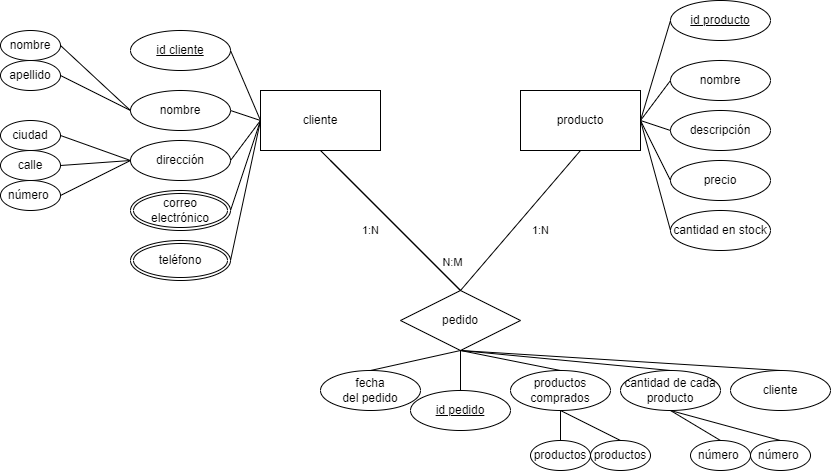

The diagram above was exported from draw.io. Its source (the exported page's mxGraphModel, read from the mxfile embedded in the PNG):
<mxGraphModel dx="1230" dy="549" grid="1" gridSize="10" guides="1" tooltips="1" connect="1" arrows="1" fold="1" page="1" pageScale="1" pageWidth="850" pageHeight="1100" math="0" shadow="0">
  <root>
    <mxCell id="0" />
    <mxCell id="1" parent="0" />
    <mxCell id="EkfshLq7LU2l7gU0QzE0-1" value="cliente" style="rounded=0;whiteSpace=wrap;html=1;" vertex="1" parent="1">
      <mxGeometry x="190" y="890" width="120" height="60" as="geometry" />
    </mxCell>
    <mxCell id="EkfshLq7LU2l7gU0QzE0-2" value="producto" style="whiteSpace=wrap;html=1;align=center;" vertex="1" parent="1">
      <mxGeometry x="450" y="890" width="120" height="60" as="geometry" />
    </mxCell>
    <mxCell id="EkfshLq7LU2l7gU0QzE0-3" value="nombre" style="ellipse;whiteSpace=wrap;html=1;align=center;" vertex="1" parent="1">
      <mxGeometry x="600" y="860" width="100" height="40" as="geometry" />
    </mxCell>
    <mxCell id="EkfshLq7LU2l7gU0QzE0-4" value="descripción" style="ellipse;whiteSpace=wrap;html=1;align=center;" vertex="1" parent="1">
      <mxGeometry x="600" y="910" width="100" height="40" as="geometry" />
    </mxCell>
    <mxCell id="EkfshLq7LU2l7gU0QzE0-5" value="precio" style="ellipse;whiteSpace=wrap;html=1;align=center;" vertex="1" parent="1">
      <mxGeometry x="600" y="960" width="100" height="40" as="geometry" />
    </mxCell>
    <mxCell id="EkfshLq7LU2l7gU0QzE0-6" value="cantidad en stock" style="ellipse;whiteSpace=wrap;html=1;align=center;" vertex="1" parent="1">
      <mxGeometry x="600" y="1010" width="100" height="40" as="geometry" />
    </mxCell>
    <mxCell id="EkfshLq7LU2l7gU0QzE0-8" value="nombre" style="ellipse;whiteSpace=wrap;html=1;align=center;" vertex="1" parent="1">
      <mxGeometry x="60" y="890" width="100" height="40" as="geometry" />
    </mxCell>
    <mxCell id="EkfshLq7LU2l7gU0QzE0-9" value="dirección" style="ellipse;whiteSpace=wrap;html=1;align=center;" vertex="1" parent="1">
      <mxGeometry x="60" y="940" width="100" height="40" as="geometry" />
    </mxCell>
    <mxCell id="EkfshLq7LU2l7gU0QzE0-10" value="productos comprados" style="ellipse;whiteSpace=wrap;html=1;align=center;" vertex="1" parent="1">
      <mxGeometry x="440" y="1170" width="100" height="40" as="geometry" />
    </mxCell>
    <mxCell id="EkfshLq7LU2l7gU0QzE0-11" value="&lt;div&gt;fecha&lt;/div&gt;&lt;div&gt;del pedido&lt;/div&gt;" style="ellipse;whiteSpace=wrap;html=1;align=center;" vertex="1" parent="1">
      <mxGeometry x="250" y="1170" width="100" height="40" as="geometry" />
    </mxCell>
    <mxCell id="EkfshLq7LU2l7gU0QzE0-12" value="" style="endArrow=none;html=1;rounded=0;entryX=0;entryY=0.5;entryDx=0;entryDy=0;exitX=1;exitY=0.5;exitDx=0;exitDy=0;" edge="1" parent="1" source="EkfshLq7LU2l7gU0QzE0-2" target="EkfshLq7LU2l7gU0QzE0-3">
      <mxGeometry relative="1" as="geometry">
        <mxPoint x="580" y="900" as="sourcePoint" />
        <mxPoint x="610" y="840" as="targetPoint" />
      </mxGeometry>
    </mxCell>
    <mxCell id="EkfshLq7LU2l7gU0QzE0-13" value="" style="endArrow=none;html=1;rounded=0;entryX=0;entryY=0.5;entryDx=0;entryDy=0;exitX=1;exitY=0.5;exitDx=0;exitDy=0;" edge="1" parent="1" source="EkfshLq7LU2l7gU0QzE0-2" target="EkfshLq7LU2l7gU0QzE0-4">
      <mxGeometry relative="1" as="geometry">
        <mxPoint x="580" y="930" as="sourcePoint" />
        <mxPoint x="610" y="890" as="targetPoint" />
      </mxGeometry>
    </mxCell>
    <mxCell id="EkfshLq7LU2l7gU0QzE0-14" value="" style="endArrow=none;html=1;rounded=0;entryX=0;entryY=0.5;entryDx=0;entryDy=0;" edge="1" parent="1" target="EkfshLq7LU2l7gU0QzE0-5">
      <mxGeometry relative="1" as="geometry">
        <mxPoint x="570" y="920" as="sourcePoint" />
        <mxPoint x="620" y="900" as="targetPoint" />
      </mxGeometry>
    </mxCell>
    <mxCell id="EkfshLq7LU2l7gU0QzE0-15" value="" style="endArrow=none;html=1;rounded=0;entryX=0;entryY=0.5;entryDx=0;entryDy=0;exitX=1;exitY=0.5;exitDx=0;exitDy=0;" edge="1" parent="1" source="EkfshLq7LU2l7gU0QzE0-2" target="EkfshLq7LU2l7gU0QzE0-6">
      <mxGeometry relative="1" as="geometry">
        <mxPoint x="600" y="950" as="sourcePoint" />
        <mxPoint x="630" y="910" as="targetPoint" />
      </mxGeometry>
    </mxCell>
    <mxCell id="EkfshLq7LU2l7gU0QzE0-17" value="" style="endArrow=none;html=1;rounded=0;entryX=0.5;entryY=0;entryDx=0;entryDy=0;exitX=0.5;exitY=1;exitDx=0;exitDy=0;" edge="1" parent="1" target="EkfshLq7LU2l7gU0QzE0-10">
      <mxGeometry relative="1" as="geometry">
        <mxPoint x="390" y="1150" as="sourcePoint" />
        <mxPoint x="660" y="940" as="targetPoint" />
      </mxGeometry>
    </mxCell>
    <mxCell id="EkfshLq7LU2l7gU0QzE0-18" value="" style="endArrow=none;html=1;rounded=0;entryX=0.5;entryY=0;entryDx=0;entryDy=0;exitX=0.5;exitY=1;exitDx=0;exitDy=0;" edge="1" parent="1" target="EkfshLq7LU2l7gU0QzE0-11">
      <mxGeometry relative="1" as="geometry">
        <mxPoint x="390" y="1150" as="sourcePoint" />
        <mxPoint x="670" y="950" as="targetPoint" />
      </mxGeometry>
    </mxCell>
    <mxCell id="EkfshLq7LU2l7gU0QzE0-19" value="" style="endArrow=none;html=1;rounded=0;entryX=1;entryY=0.5;entryDx=0;entryDy=0;exitX=0;exitY=0.5;exitDx=0;exitDy=0;" edge="1" parent="1" source="EkfshLq7LU2l7gU0QzE0-1" target="EkfshLq7LU2l7gU0QzE0-22">
      <mxGeometry relative="1" as="geometry">
        <mxPoint x="660" y="1010" as="sourcePoint" />
        <mxPoint x="160" y="1010" as="targetPoint" />
      </mxGeometry>
    </mxCell>
    <mxCell id="EkfshLq7LU2l7gU0QzE0-20" value="" style="endArrow=none;html=1;rounded=0;entryX=0;entryY=0.5;entryDx=0;entryDy=0;exitX=1;exitY=0.5;exitDx=0;exitDy=0;" edge="1" parent="1" source="EkfshLq7LU2l7gU0QzE0-9" target="EkfshLq7LU2l7gU0QzE0-1">
      <mxGeometry relative="1" as="geometry">
        <mxPoint x="670" y="1020" as="sourcePoint" />
        <mxPoint x="700" y="980" as="targetPoint" />
      </mxGeometry>
    </mxCell>
    <mxCell id="EkfshLq7LU2l7gU0QzE0-21" value="" style="endArrow=none;html=1;rounded=0;entryX=0;entryY=0.5;entryDx=0;entryDy=0;exitX=1;exitY=0.5;exitDx=0;exitDy=0;" edge="1" parent="1" source="EkfshLq7LU2l7gU0QzE0-8" target="EkfshLq7LU2l7gU0QzE0-1">
      <mxGeometry relative="1" as="geometry">
        <mxPoint x="680" y="1030" as="sourcePoint" />
        <mxPoint x="710" y="990" as="targetPoint" />
      </mxGeometry>
    </mxCell>
    <mxCell id="EkfshLq7LU2l7gU0QzE0-22" value="correo electrónico" style="ellipse;shape=doubleEllipse;margin=3;whiteSpace=wrap;html=1;align=center;" vertex="1" parent="1">
      <mxGeometry x="60" y="990" width="100" height="40" as="geometry" />
    </mxCell>
    <mxCell id="EkfshLq7LU2l7gU0QzE0-23" value="pedido" style="shape=rhombus;perimeter=rhombusPerimeter;whiteSpace=wrap;html=1;align=center;strokeColor=default;" vertex="1" parent="1">
      <mxGeometry x="330" y="1090" width="120" height="60" as="geometry" />
    </mxCell>
    <mxCell id="EkfshLq7LU2l7gU0QzE0-24" value="1:N" style="endArrow=none;html=1;rounded=0;exitX=0.5;exitY=1;exitDx=0;exitDy=0;entryX=0.5;entryY=0;entryDx=0;entryDy=0;" edge="1" parent="1" source="EkfshLq7LU2l7gU0QzE0-1" target="EkfshLq7LU2l7gU0QzE0-23">
      <mxGeometry x="-0.0714" y="-21" relative="1" as="geometry">
        <mxPoint x="285" y="960" as="sourcePoint" />
        <mxPoint x="425" y="1100" as="targetPoint" />
        <mxPoint as="offset" />
      </mxGeometry>
    </mxCell>
    <mxCell id="EkfshLq7LU2l7gU0QzE0-25" value="1:N" style="endArrow=none;html=1;rounded=0;exitX=0.5;exitY=1;exitDx=0;exitDy=0;entryX=0.5;entryY=0;entryDx=0;entryDy=0;" edge="1" parent="1" source="EkfshLq7LU2l7gU0QzE0-2" target="EkfshLq7LU2l7gU0QzE0-23">
      <mxGeometry x="-0.0588" y="22" relative="1" as="geometry">
        <mxPoint x="295" y="970" as="sourcePoint" />
        <mxPoint x="435" y="1110" as="targetPoint" />
        <mxPoint as="offset" />
      </mxGeometry>
    </mxCell>
    <mxCell id="EkfshLq7LU2l7gU0QzE0-26" value="N:M" style="endArrow=none;html=1;rounded=0;exitX=0.5;exitY=1;exitDx=0;exitDy=0;entryX=0.5;entryY=0;entryDx=0;entryDy=0;" edge="1" parent="1" target="EkfshLq7LU2l7gU0QzE0-23">
      <mxGeometry x="0.7143" y="14" relative="1" as="geometry">
        <mxPoint x="260" y="960" as="sourcePoint" />
        <mxPoint x="400" y="1100" as="targetPoint" />
        <mxPoint as="offset" />
      </mxGeometry>
    </mxCell>
    <mxCell id="EkfshLq7LU2l7gU0QzE0-27" value="ciudad" style="ellipse;whiteSpace=wrap;html=1;align=center;" vertex="1" parent="1">
      <mxGeometry x="-70" y="920" width="60" height="30" as="geometry" />
    </mxCell>
    <mxCell id="EkfshLq7LU2l7gU0QzE0-28" value="calle" style="ellipse;whiteSpace=wrap;html=1;align=center;" vertex="1" parent="1">
      <mxGeometry x="-70" y="950" width="60" height="30" as="geometry" />
    </mxCell>
    <mxCell id="EkfshLq7LU2l7gU0QzE0-29" value="número&amp;nbsp;" style="ellipse;whiteSpace=wrap;html=1;align=center;" vertex="1" parent="1">
      <mxGeometry x="-70" y="980" width="60" height="30" as="geometry" />
    </mxCell>
    <mxCell id="EkfshLq7LU2l7gU0QzE0-30" value="" style="endArrow=none;html=1;rounded=0;exitX=1;exitY=0.5;exitDx=0;exitDy=0;entryX=0;entryY=0.5;entryDx=0;entryDy=0;" edge="1" parent="1" source="EkfshLq7LU2l7gU0QzE0-27" target="EkfshLq7LU2l7gU0QzE0-9">
      <mxGeometry relative="1" as="geometry">
        <mxPoint x="-10" y="930" as="sourcePoint" />
        <mxPoint x="150" y="930" as="targetPoint" />
      </mxGeometry>
    </mxCell>
    <mxCell id="EkfshLq7LU2l7gU0QzE0-31" value="" style="endArrow=none;html=1;rounded=0;exitX=1;exitY=0.5;exitDx=0;exitDy=0;entryX=0;entryY=0.5;entryDx=0;entryDy=0;" edge="1" parent="1" source="EkfshLq7LU2l7gU0QzE0-28" target="EkfshLq7LU2l7gU0QzE0-9">
      <mxGeometry relative="1" as="geometry">
        <mxPoint y="945" as="sourcePoint" />
        <mxPoint x="70" y="970" as="targetPoint" />
      </mxGeometry>
    </mxCell>
    <mxCell id="EkfshLq7LU2l7gU0QzE0-32" value="" style="endArrow=none;html=1;rounded=0;exitX=1;exitY=0.5;exitDx=0;exitDy=0;entryX=0;entryY=0.5;entryDx=0;entryDy=0;" edge="1" parent="1" source="EkfshLq7LU2l7gU0QzE0-29" target="EkfshLq7LU2l7gU0QzE0-9">
      <mxGeometry relative="1" as="geometry">
        <mxPoint x="10" y="955" as="sourcePoint" />
        <mxPoint x="80" y="980" as="targetPoint" />
      </mxGeometry>
    </mxCell>
    <mxCell id="EkfshLq7LU2l7gU0QzE0-33" value="nombre" style="ellipse;whiteSpace=wrap;html=1;align=center;" vertex="1" parent="1">
      <mxGeometry x="-70" y="830" width="60" height="30" as="geometry" />
    </mxCell>
    <mxCell id="EkfshLq7LU2l7gU0QzE0-34" value="apellido" style="ellipse;whiteSpace=wrap;html=1;align=center;" vertex="1" parent="1">
      <mxGeometry x="-70" y="860" width="60" height="30" as="geometry" />
    </mxCell>
    <mxCell id="EkfshLq7LU2l7gU0QzE0-35" value="" style="endArrow=none;html=1;rounded=0;exitX=1;exitY=0.5;exitDx=0;exitDy=0;entryX=0;entryY=0.5;entryDx=0;entryDy=0;" edge="1" parent="1" source="EkfshLq7LU2l7gU0QzE0-33" target="EkfshLq7LU2l7gU0QzE0-8">
      <mxGeometry relative="1" as="geometry">
        <mxPoint y="945" as="sourcePoint" />
        <mxPoint x="70" y="970" as="targetPoint" />
      </mxGeometry>
    </mxCell>
    <mxCell id="EkfshLq7LU2l7gU0QzE0-36" value="" style="endArrow=none;html=1;rounded=0;exitX=1;exitY=0.5;exitDx=0;exitDy=0;entryX=0;entryY=0.5;entryDx=0;entryDy=0;" edge="1" parent="1" source="EkfshLq7LU2l7gU0QzE0-34" target="EkfshLq7LU2l7gU0QzE0-8">
      <mxGeometry relative="1" as="geometry">
        <mxPoint x="10" y="955" as="sourcePoint" />
        <mxPoint x="80" y="980" as="targetPoint" />
      </mxGeometry>
    </mxCell>
    <mxCell id="EkfshLq7LU2l7gU0QzE0-47" value="id cliente" style="ellipse;whiteSpace=wrap;html=1;align=center;fontStyle=4;" vertex="1" parent="1">
      <mxGeometry x="60" y="830" width="100" height="40" as="geometry" />
    </mxCell>
    <mxCell id="EkfshLq7LU2l7gU0QzE0-48" value="id producto" style="ellipse;whiteSpace=wrap;html=1;align=center;fontStyle=4;" vertex="1" parent="1">
      <mxGeometry x="600" y="800" width="100" height="40" as="geometry" />
    </mxCell>
    <mxCell id="EkfshLq7LU2l7gU0QzE0-49" value="id pedido" style="ellipse;whiteSpace=wrap;html=1;align=center;fontStyle=4;" vertex="1" parent="1">
      <mxGeometry x="340" y="1190" width="100" height="40" as="geometry" />
    </mxCell>
    <mxCell id="EkfshLq7LU2l7gU0QzE0-50" value="" style="endArrow=none;html=1;rounded=0;exitX=1;exitY=0.5;exitDx=0;exitDy=0;entryX=0;entryY=0.5;entryDx=0;entryDy=0;" edge="1" parent="1" source="EkfshLq7LU2l7gU0QzE0-47" target="EkfshLq7LU2l7gU0QzE0-1">
      <mxGeometry relative="1" as="geometry">
        <mxPoint x="170" y="920" as="sourcePoint" />
        <mxPoint x="190" y="920" as="targetPoint" />
      </mxGeometry>
    </mxCell>
    <mxCell id="EkfshLq7LU2l7gU0QzE0-51" value="" style="endArrow=none;html=1;rounded=0;entryX=0;entryY=0.5;entryDx=0;entryDy=0;exitX=1;exitY=0.5;exitDx=0;exitDy=0;" edge="1" parent="1" source="EkfshLq7LU2l7gU0QzE0-2" target="EkfshLq7LU2l7gU0QzE0-48">
      <mxGeometry relative="1" as="geometry">
        <mxPoint x="580" y="930" as="sourcePoint" />
        <mxPoint x="610" y="890" as="targetPoint" />
      </mxGeometry>
    </mxCell>
    <mxCell id="EkfshLq7LU2l7gU0QzE0-52" value="" style="endArrow=none;html=1;rounded=0;entryX=0.5;entryY=0;entryDx=0;entryDy=0;exitX=0.5;exitY=1;exitDx=0;exitDy=0;" edge="1" parent="1" source="EkfshLq7LU2l7gU0QzE0-23" target="EkfshLq7LU2l7gU0QzE0-49">
      <mxGeometry relative="1" as="geometry">
        <mxPoint x="400" y="1160" as="sourcePoint" />
        <mxPoint x="500" y="1180" as="targetPoint" />
      </mxGeometry>
    </mxCell>
    <mxCell id="EkfshLq7LU2l7gU0QzE0-105" value="teléfono" style="ellipse;shape=doubleEllipse;margin=3;whiteSpace=wrap;html=1;align=center;" vertex="1" parent="1">
      <mxGeometry x="60" y="1040" width="100" height="40" as="geometry" />
    </mxCell>
    <mxCell id="EkfshLq7LU2l7gU0QzE0-106" value="" style="endArrow=none;html=1;rounded=0;entryX=1;entryY=0.5;entryDx=0;entryDy=0;exitX=0;exitY=0.5;exitDx=0;exitDy=0;" edge="1" parent="1" source="EkfshLq7LU2l7gU0QzE0-1" target="EkfshLq7LU2l7gU0QzE0-105">
      <mxGeometry relative="1" as="geometry">
        <mxPoint x="200" y="930" as="sourcePoint" />
        <mxPoint x="170" y="1020" as="targetPoint" />
      </mxGeometry>
    </mxCell>
    <mxCell id="EkfshLq7LU2l7gU0QzE0-107" value="cantidad de cada producto" style="ellipse;whiteSpace=wrap;html=1;align=center;" vertex="1" parent="1">
      <mxGeometry x="550" y="1170" width="100" height="40" as="geometry" />
    </mxCell>
    <mxCell id="EkfshLq7LU2l7gU0QzE0-108" value="cliente" style="ellipse;whiteSpace=wrap;html=1;align=center;" vertex="1" parent="1">
      <mxGeometry x="660" y="1170" width="100" height="40" as="geometry" />
    </mxCell>
    <mxCell id="EkfshLq7LU2l7gU0QzE0-109" value="productos" style="ellipse;whiteSpace=wrap;html=1;align=center;" vertex="1" parent="1">
      <mxGeometry x="460" y="1240" width="60" height="30" as="geometry" />
    </mxCell>
    <mxCell id="EkfshLq7LU2l7gU0QzE0-110" value="productos" style="ellipse;whiteSpace=wrap;html=1;align=center;" vertex="1" parent="1">
      <mxGeometry x="520" y="1240" width="60" height="30" as="geometry" />
    </mxCell>
    <mxCell id="EkfshLq7LU2l7gU0QzE0-111" value="número&amp;nbsp;" style="ellipse;whiteSpace=wrap;html=1;align=center;" vertex="1" parent="1">
      <mxGeometry x="620" y="1240" width="60" height="30" as="geometry" />
    </mxCell>
    <mxCell id="EkfshLq7LU2l7gU0QzE0-112" value="número&amp;nbsp;" style="ellipse;whiteSpace=wrap;html=1;align=center;" vertex="1" parent="1">
      <mxGeometry x="680" y="1240" width="60" height="30" as="geometry" />
    </mxCell>
    <mxCell id="EkfshLq7LU2l7gU0QzE0-113" value="" style="endArrow=none;html=1;rounded=0;entryX=0.5;entryY=0;entryDx=0;entryDy=0;exitX=0.5;exitY=1;exitDx=0;exitDy=0;" edge="1" parent="1" source="EkfshLq7LU2l7gU0QzE0-23" target="EkfshLq7LU2l7gU0QzE0-107">
      <mxGeometry relative="1" as="geometry">
        <mxPoint x="400" y="1160" as="sourcePoint" />
        <mxPoint x="500" y="1180" as="targetPoint" />
      </mxGeometry>
    </mxCell>
    <mxCell id="EkfshLq7LU2l7gU0QzE0-114" value="" style="endArrow=none;html=1;rounded=0;entryX=0.5;entryY=0;entryDx=0;entryDy=0;exitX=0.5;exitY=1;exitDx=0;exitDy=0;" edge="1" parent="1" source="EkfshLq7LU2l7gU0QzE0-23" target="EkfshLq7LU2l7gU0QzE0-108">
      <mxGeometry relative="1" as="geometry">
        <mxPoint x="410" y="1170" as="sourcePoint" />
        <mxPoint x="510" y="1190" as="targetPoint" />
      </mxGeometry>
    </mxCell>
    <mxCell id="EkfshLq7LU2l7gU0QzE0-115" value="" style="endArrow=none;html=1;rounded=0;entryX=0.5;entryY=0;entryDx=0;entryDy=0;exitX=0.5;exitY=1;exitDx=0;exitDy=0;" edge="1" parent="1" source="EkfshLq7LU2l7gU0QzE0-10" target="EkfshLq7LU2l7gU0QzE0-109">
      <mxGeometry relative="1" as="geometry">
        <mxPoint x="420" y="1180" as="sourcePoint" />
        <mxPoint x="520" y="1200" as="targetPoint" />
      </mxGeometry>
    </mxCell>
    <mxCell id="EkfshLq7LU2l7gU0QzE0-116" value="" style="endArrow=none;html=1;rounded=0;entryX=0.5;entryY=0;entryDx=0;entryDy=0;exitX=0.5;exitY=1;exitDx=0;exitDy=0;" edge="1" parent="1" source="EkfshLq7LU2l7gU0QzE0-10" target="EkfshLq7LU2l7gU0QzE0-110">
      <mxGeometry relative="1" as="geometry">
        <mxPoint x="430" y="1190" as="sourcePoint" />
        <mxPoint x="530" y="1210" as="targetPoint" />
      </mxGeometry>
    </mxCell>
    <mxCell id="EkfshLq7LU2l7gU0QzE0-117" value="" style="endArrow=none;html=1;rounded=0;entryX=0.5;entryY=0;entryDx=0;entryDy=0;exitX=0.5;exitY=1;exitDx=0;exitDy=0;" edge="1" parent="1" source="EkfshLq7LU2l7gU0QzE0-107" target="EkfshLq7LU2l7gU0QzE0-111">
      <mxGeometry relative="1" as="geometry">
        <mxPoint x="440" y="1200" as="sourcePoint" />
        <mxPoint x="540" y="1220" as="targetPoint" />
      </mxGeometry>
    </mxCell>
    <mxCell id="EkfshLq7LU2l7gU0QzE0-118" value="" style="endArrow=none;html=1;rounded=0;entryX=0.5;entryY=0;entryDx=0;entryDy=0;exitX=0.5;exitY=1;exitDx=0;exitDy=0;" edge="1" parent="1" source="EkfshLq7LU2l7gU0QzE0-107" target="EkfshLq7LU2l7gU0QzE0-112">
      <mxGeometry relative="1" as="geometry">
        <mxPoint x="610" y="1210" as="sourcePoint" />
        <mxPoint x="550" y="1230" as="targetPoint" />
      </mxGeometry>
    </mxCell>
  </root>
</mxGraphModel>